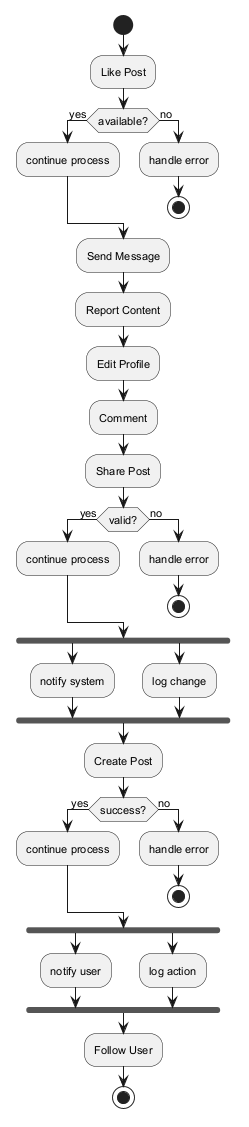

The diagram above was rendered by PlantUML. Its source (embedded in the PNG):
@startuml
skinparam defaultFontSize 11
start
:Like Post;
if (available?) then (yes)
:continue process;
else (no)
:handle error;
stop
endif
:Send Message;
:Report Content;
:Edit Profile;
:Comment;
:Share Post;
if (valid?) then (yes)
:continue process;
else (no)
:handle error;
stop
endif
fork
:notify system;
fork again
:log change;
end fork
:Create Post;
if (success?) then (yes)
:continue process;
else (no)
:handle error;
stop
endif
fork
:notify user;
fork again
:log action;
end fork
:Follow User;
stop
@enduml